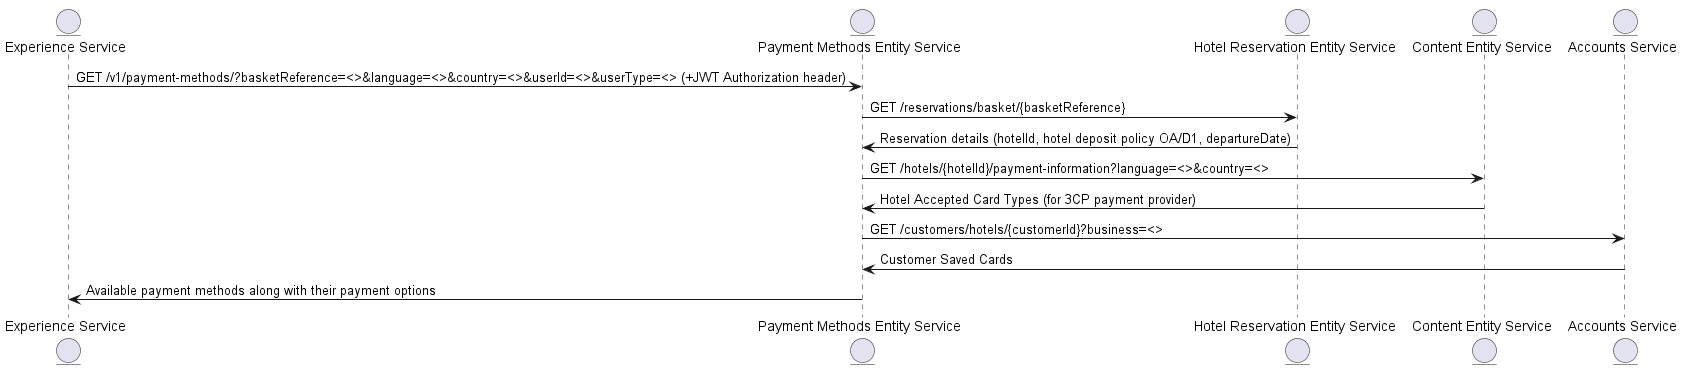

The diagram above was rendered by PlantUML. Its source (embedded in the PNG):
@startuml
entity "Experience Service" as AppSync
entity "Payment Methods Entity Service" as PMD
entity "Hotel Reservation Entity Service" as RSV
entity "Content Entity Service" as CONTENT
entity "Accounts Service" as CDH

AppSync -> PMD: GET /v1/payment-methods/?basketReference=<>&language=<>&country=<>&userId=<>&userType=<> (+JWT Authorization header)
PMD -> RSV: GET /reservations/basket/{basketReference}
PMD <- RSV: Reservation details (hotelId, hotel deposit policy OA/D1, departureDate)
PMD -> CONTENT: GET /hotels/{hotelId}/payment-information?language=<>&country=<>
PMD <- CONTENT: Hotel Accepted Card Types (for 3CP payment provider)
PMD -> CDH: GET /customers/hotels/{customerId}?business=<>
PMD <- CDH: Customer Saved Cards
AppSync <- PMD: Available payment methods along with their payment options
@enduml